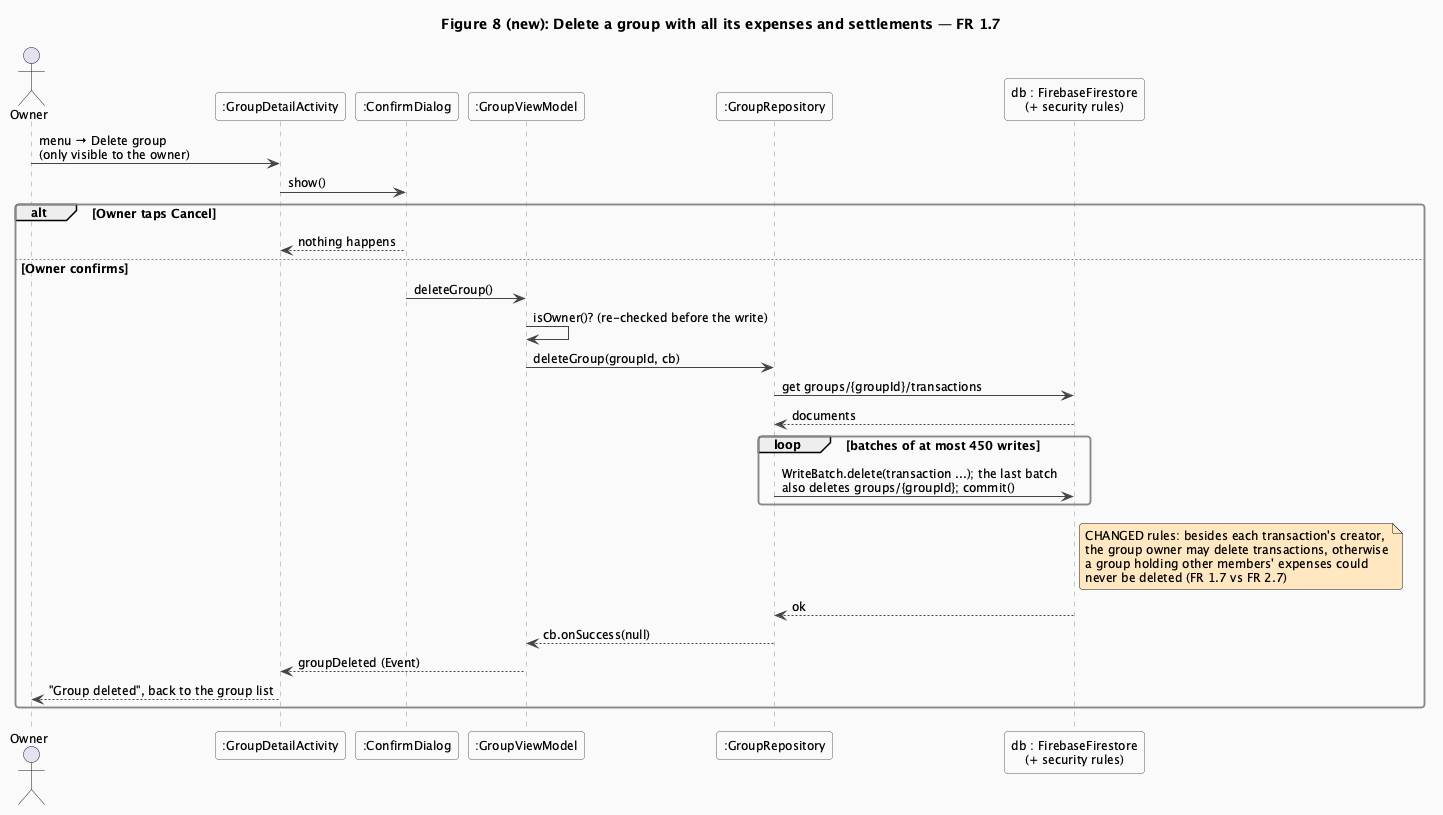

The diagram above was rendered by PlantUML. Its source (embedded in the PNG):
@startuml seq-delete-group
!include style.iuml
title Figure 8 (new): Delete a group with all its expenses and settlements — FR 1.7
actor Owner
participant ":GroupDetailActivity" as UI
participant ":ConfirmDialog" as CD
participant ":GroupViewModel" as VM
participant ":GroupRepository" as GR
participant "db : FirebaseFirestore\n(+ security rules)" as DB

Owner -> UI : menu → Delete group\n(only visible to the owner)
UI -> CD : show()
alt Owner taps Cancel
  CD --> UI : nothing happens
else Owner confirms
  CD -> VM : deleteGroup()
  VM -> VM : isOwner()? (re-checked before the write)
  VM -> GR : deleteGroup(groupId, cb)
  GR -> DB : get groups/{groupId}/transactions
  DB --> GR : documents
  loop batches of at most 450 writes
    GR -> DB : WriteBatch.delete(transaction ...); the last batch\nalso deletes groups/{groupId}; commit()
  end
  note right of DB #FFE7C2 : CHANGED rules: besides each transaction's creator,\nthe group owner may delete transactions, otherwise\na group holding other members' expenses could\nnever be deleted (FR 1.7 vs FR 2.7)
  DB --> GR : ok
  GR --> VM : cb.onSuccess(null)
  VM --> UI : groupDeleted (Event)
  UI --> Owner : "Group deleted", back to the group list
end
@enduml